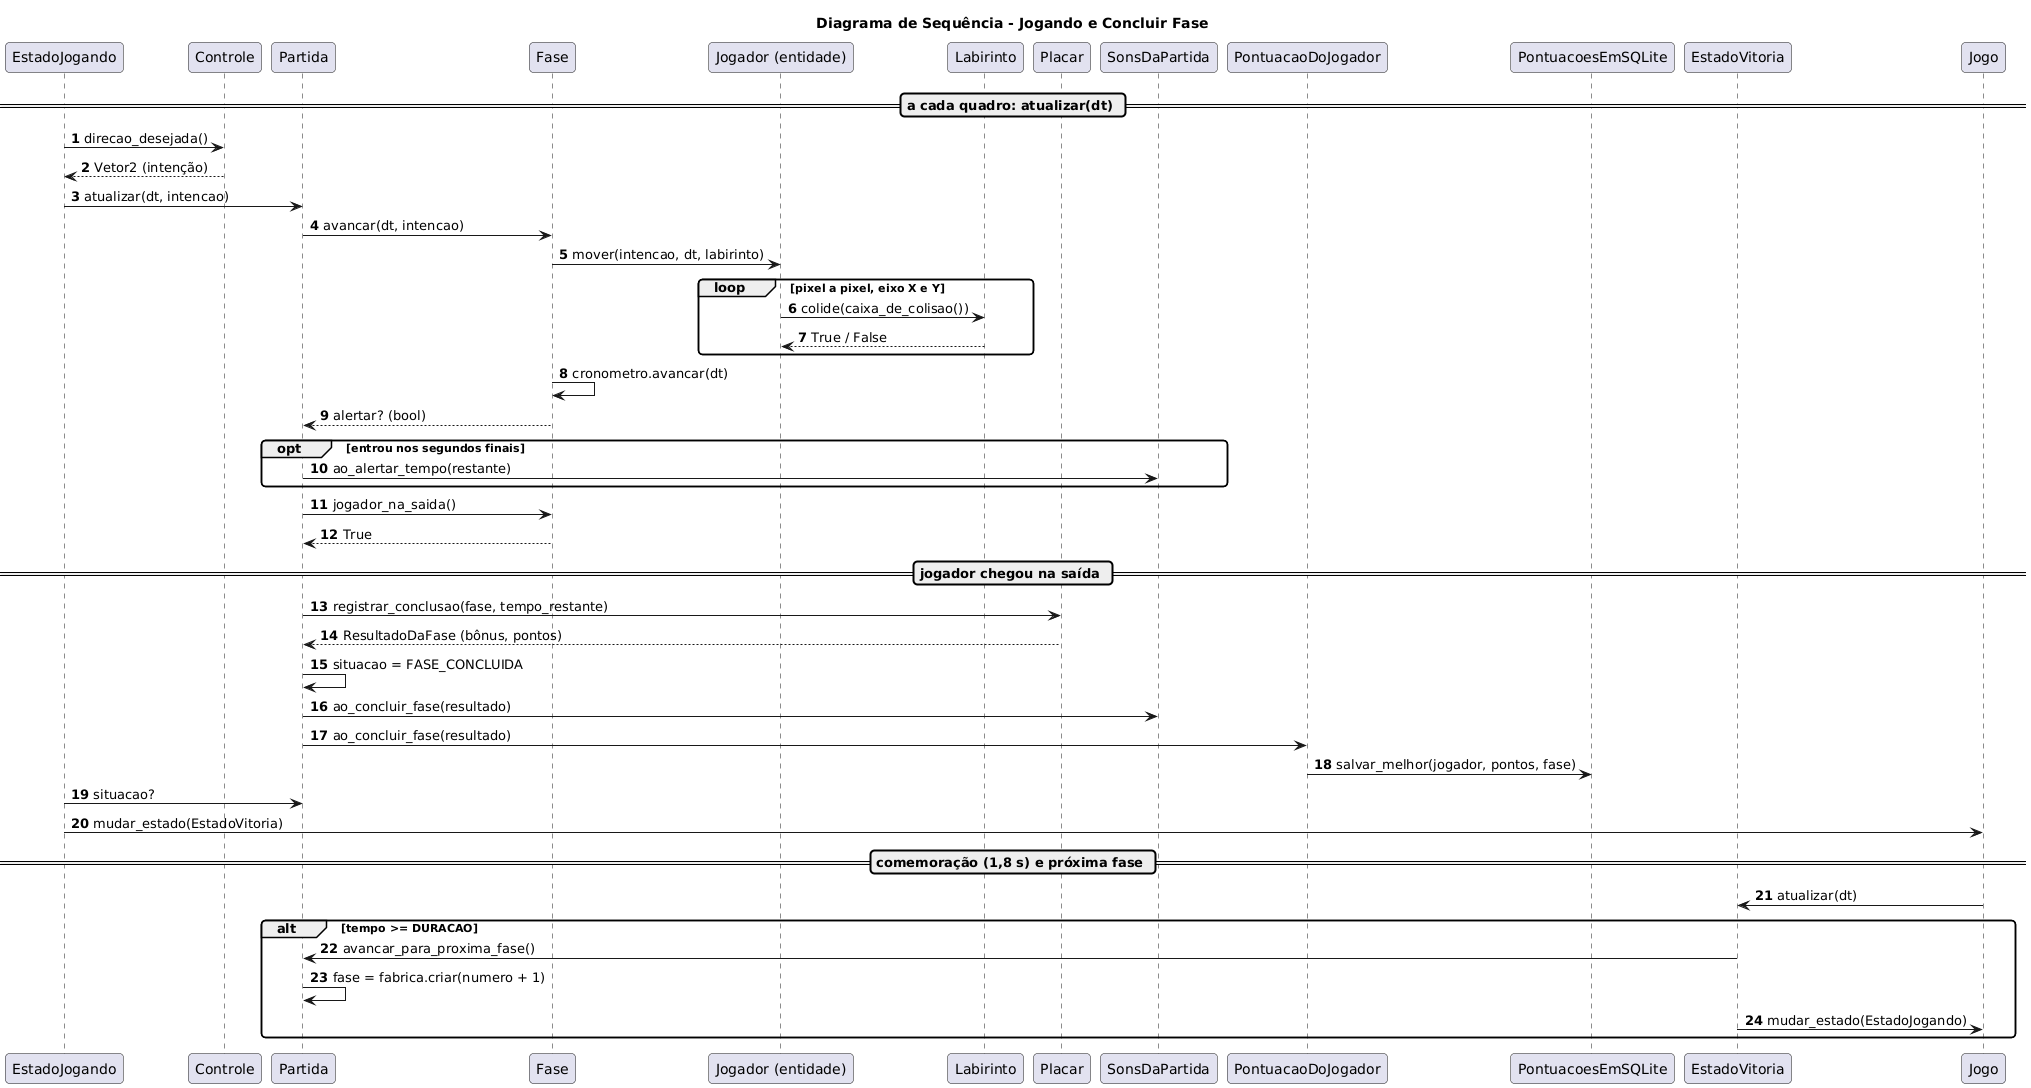

The diagram above was rendered by PlantUML. Its source (embedded in the PNG):
@startuml 04_concluir_fase
title Diagrama de Sequência - Jogando e Concluir Fase
skinparam shadowing false
skinparam roundcorner 8
skinparam sequenceMessageAlign left
autonumber

participant "EstadoJogando" as EJ
participant "Controle" as Ctl
participant "Partida" as P
participant "Fase" as F
participant "Jogador (entidade)" as J
participant "Labirinto" as L
participant "Placar" as Pl
participant "SonsDaPartida" as Som
participant "PontuacaoDoJogador" as Pont
participant "PontuacoesEmSQLite" as DB
participant "EstadoVitoria" as EV
participant "Jogo" as Jogo

== a cada quadro: atualizar(dt) ==
EJ -> Ctl : direcao_desejada()
Ctl --> EJ : Vetor2 (intenção)
EJ -> P : atualizar(dt, intencao)
P -> F : avancar(dt, intencao)
F -> J : mover(intencao, dt, labirinto)
loop pixel a pixel, eixo X e Y
    J -> L : colide(caixa_de_colisao())
    L --> J : True / False
end
F -> F : cronometro.avancar(dt)
F --> P : alertar? (bool)
opt entrou nos segundos finais
    P -> Som : ao_alertar_tempo(restante)
end

P -> F : jogador_na_saida()
F --> P : True

== jogador chegou na saída ==
P -> Pl : registrar_conclusao(fase, tempo_restante)
Pl --> P : ResultadoDaFase (bônus, pontos)
P -> P : situacao = FASE_CONCLUIDA
P -> Som : ao_concluir_fase(resultado)
P -> Pont : ao_concluir_fase(resultado)
Pont -> DB : salvar_melhor(jogador, pontos, fase)

EJ -> P : situacao?
EJ -> Jogo : mudar_estado(EstadoVitoria)

== comemoração (1,8 s) e próxima fase ==
Jogo -> EV : atualizar(dt)
alt tempo >= DURACAO
    EV -> P : avancar_para_proxima_fase()
    P -> P : fase = fabrica.criar(numero + 1)
    EV -> Jogo : mudar_estado(EstadoJogando)
end
@enduml